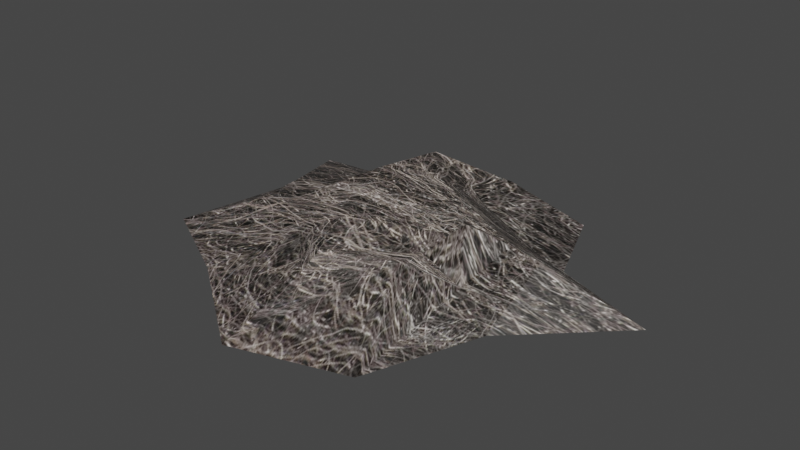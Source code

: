 # Source: HairPile_1.blend  (saved by Blender 3.1.7; exported with 4.5.12 LTS)
import bpy
from mathutils import Matrix  # noqa: F401  (used for matrix-valued properties, if any)

bpy.ops.wm.read_factory_settings(use_empty=True)
scene = bpy.context.scene
scene.name = 'Scene'

# ---- collections
col_collection = bpy.data.collections.new('Collection'); scene.collection.children.link(col_collection)

# ---- images (referenced by path relative to the original .blend; pixels are not part of the script)
import os
ASSET_DIR = os.environ.get("B2B_ASSET_DIR", "")  # directory of the original .blend (textures are referenced by path, not embedded)
HERE = os.path.dirname(os.path.abspath(__file__))  # packed textures are extracted next to this script under _unpacked/

def load_image(name, relpath, width, height, colorspace="sRGB"):
    """Load a texture the original file referenced (path relative to the .blend, or extracted next to this script)."""
    p = next((c for c in (os.path.join(HERE, relpath), os.path.join(ASSET_DIR, relpath)) if relpath and os.path.exists(c)), "")
    if p:
        img = bpy.data.images.load(p, check_existing=True)
        img.name = name
    else:  # same state as the original file: an image datablock whose file is absent (Cycles renders it pink)
        img = bpy.data.images.new(name, width, height)
        img.source = "FILE"
        img.filepath = "//" + (relpath or name)
    img.colorspace_settings.name = colorspace
    return img
img_hairpile_jpg = load_image('HairPile.jpg', '_unpacked/HairPile.e6a9b2d1.jpg', 800, 533, 'sRGB')

# ---- materials (node trees are filled in below, after node groups)
mat_hairpile = bpy.data.materials.new('HairPile')
mat_hairpile.use_transparent_shadow = False

# ---- material node trees
mat_hairpile.use_nodes = True; mat_hairpile.node_tree.nodes.clear()
_N = mat_hairpile.node_tree.nodes; _L = mat_hairpile.node_tree.links
n0 = _N.new('ShaderNodeBsdfPrincipled'); n0.name = 'Principled BSDF'; n0.location = (10, 300)
n0.distribution = 'GGX'
n0.subsurface_method = 'RANDOM_WALK_SKIN'
n0.inputs[3].default_value = 1.45
n0.inputs[27].default_value = (0.0, 0.0, 0.0, 1.0)
n0.inputs[28].default_value = 1.0
n1 = _N.new('ShaderNodeOutputMaterial'); n1.name = 'Material Output'; n1.location = (300, 300)
n2 = _N.new('ShaderNodeTexImage'); n2.name = 'Image Texture'; n2.location = (-346, 220)
n2.image = img_hairpile_jpg
_L.new(n0.outputs[0], n1.inputs[0])
_L.new(n2.outputs[0], n0.inputs[0])
n1.is_active_output = True

# ---- world
world_world = bpy.data.worlds.new('World'); scene.world = world_world
world_world.use_nodes = True; world_world.node_tree.nodes.clear()
_N = world_world.node_tree.nodes; _L = world_world.node_tree.links
n0 = _N.new('ShaderNodeOutputWorld'); n0.name = 'World Output'; n0.location = (300, 300)
n1 = _N.new('ShaderNodeBackground'); n1.name = 'Background'; n1.location = (10, 300)
n1.inputs[0].default_value = (0.05088, 0.05088, 0.05088, 1.0)
_L.new(n1.outputs[0], n0.inputs[0])
n0.is_active_output = True
world_world.color = (0.05088, 0.05088, 0.05088)
world_world.use_sun_shadow = False
world_world.sun_shadow_jitter_overblur = 0.0

# ---- meshes
me_circle = bpy.data.meshes.new('Circle')
me_circle.from_pydata([(0.0, 0.5, 0.0), (-0.2971, 0.3465, 0.0), (-0.522, 0.3225, 0.0), (-0.4796, 0.187, 0.0), (-0.5551, -0.1902, 0.0), (-0.3136, -0.3224, 0.0), (-0.008365, -0.5497, 0.02811), (0.25, -0.433, 0.0), (0.3613, -0.1416, 0.0), (0.6099, 0.09616, 0.0), (0.3475, 0.1767, 0.0), (0.25, 0.433, 0.0), (-0.0452, 0.1973, 0.199), (0.03462, 0.2331, 0.1329), (-0.07818, 0.03886, 0.205), (-0.2303, -0.01218, 0.1227), (-0.2173, -0.1146, 0.1374), (-0.02893, -0.1523, 0.1622), (0.001917, -0.266, 0.1362), (0.1794, -0.1274, 0.1316), (0.2664, -0.09622, 0.2161), (0.3387, -0.02888, 0.1622), (0.2303, 0.02408, 0.1622), (0.06366, 0.08332, 0.1967), (-0.1665, 0.309, 0.1041), (0.08419, 0.3449, 0.1041), (-0.2287, 0.1349, 0.1041), (-0.3383, 0.01141, 0.1041), (-0.3317, -0.1273, 0.1041), (-0.1334, -0.1921, 0.1041), (0.005332, -0.3322, 0.1041), (0.1352, -0.1577, 0.1041), (0.3029, -0.1604, 0.1041), (0.3732, 0.03939, 0.1041), (0.2088, 0.1196, 0.1041), (0.1034, 0.1984, 0.1041)], [], [(13, 12, 14, 15, 16, 17, 18, 19, 20, 21, 22, 23), (24, 25, 0, 1), (26, 24, 1, 2), (27, 26, 2, 3), (28, 27, 3, 4), (29, 28, 4, 5), (30, 29, 5, 6), (31, 30, 6, 7), (32, 31, 7, 8), (33, 32, 8, 9), (34, 33, 9, 10), (35, 34, 10, 11), (25, 35, 11, 0), (12, 13, 25, 24), (14, 12, 24, 26), (15, 14, 26, 27), (16, 15, 27, 28), (17, 16, 28, 29), (18, 17, 29, 30), (19, 18, 30, 31), (20, 19, 31, 32), (21, 20, 32, 33), (22, 21, 33, 34), (23, 22, 34, 35), (13, 23, 35, 25)])
_uv = me_circle.uv_layers.new(name='UVMap')
_uv.uv.foreach_set('vector', [0.4875, 0.7691, 0.3685, 0.7367, 0.3102, 0.5975, 0.2359, 0.463, 0.2492, 0.393, 0.3957, 0.3184, 0.4929, 0.2348, 0.6078, 0.3688, 0.7489, 0.3866, 0.7775, 0.48, 0.7028, 0.5618, 0.5372, 0.678, 0.3282, 0.7976, 0.5, 0.8437, 0.5, 1.0, 0.25, 0.933, 0.2024, 0.6718, 0.3282, 0.7976, 0.25, 0.933, 0.06699, 0.75, 0.1563, 0.5, 0.2024, 0.6718, 0.06699, 0.75, 0.0, 0.5, 0.2024, 0.3282, 0.1563, 0.5, 0.0, 0.5, 0.06699, 0.25, 0.3282, 0.2024, 0.2024, 0.3282, 0.06699, 0.25, 0.25, 0.06699, 0.5, 0.1563, 0.3282, 0.2024, 0.25, 0.06699, 0.5, 0.0, 0.6718, 0.2024, 0.5, 0.1563, 0.5, 0.0, 0.75, 0.06699, 0.7976, 0.3282, 0.6718, 0.2024, 0.75, 0.06699, 0.933, 0.25, 0.8437, 0.5, 0.7976, 0.3282, 0.933, 0.25, 1.0, 0.5, 0.7976, 0.6718, 0.8437, 0.5, 1.0, 0.5, 0.933, 0.75, 0.6718, 0.7976, 0.7976, 0.6718, 0.933, 0.75, 0.75, 0.933, 0.5, 0.8437, 0.6718, 0.7976, 0.75, 0.933, 0.5, 1.0, 0.3685, 0.7367, 0.4875, 0.7691, 0.5, 0.8437, 0.3282, 0.7976, 0.3102, 0.5975, 0.3685, 0.7367, 0.3282, 0.7976, 0.2024, 0.6718, 0.2359, 0.463, 0.3102, 0.5975, 0.2024, 0.6718, 0.1563, 0.5, 0.2492, 0.393, 0.2359, 0.463, 0.1563, 0.5, 0.2024, 0.3282, 0.3957, 0.3184, 0.2492, 0.393, 0.2024, 0.3282, 0.3282, 0.2024, 0.4929, 0.2348, 0.3957, 0.3184, 0.3282, 0.2024, 0.5, 0.1563, 0.6078, 0.3688, 0.4929, 0.2348, 0.5, 0.1563, 0.6718, 0.2024, 0.7489, 0.3866, 0.6078, 0.3688, 0.6718, 0.2024, 0.7976, 0.3282, 0.7775, 0.48, 0.7489, 0.3866, 0.7976, 0.3282, 0.8437, 0.5, 0.7028, 0.5618, 0.7775, 0.48, 0.8437, 0.5, 0.7976, 0.6718, 0.5372, 0.678, 0.7028, 0.5618, 0.7976, 0.6718, 0.6718, 0.7976, 0.4875, 0.7691, 0.5372, 0.678, 0.6718, 0.7976, 0.5, 0.8437])
me_circle.materials.append(mat_hairpile)
me_circle.use_remesh_fix_poles = True
me_circle.use_remesh_preserve_attributes = False
me_circle.update()

# ---- objects
ob_circle = bpy.data.objects.new('Circle', me_circle)

# ---- transforms, parenting, visibility, modifiers, constraints
ob_circle.location = (0.0, 0.0, 0.0)

# ---- collection membership
col_collection.objects.link(ob_circle)

# ---- scene / render settings (as saved in the file)
scene.frame_start = 1; scene.frame_end = 250; scene.frame_set(1)
scene.render.engine = 'BLENDER_EEVEE_NEXT'
scene.cycles.sampling_pattern = 'TABULATED_SOBOL'
scene.cycles.use_light_tree = False
scene.view_settings.view_transform = 'Filmic'
bpy.context.view_layer.update()

# ---- added for rendering (the .blend has no active camera and no usable light): camera, sun
cam_auto = bpy.data.cameras.new('AutoCamera')
cam_auto.lens = 50.0
cam_auto.sensor_width = 36.0
cam_auto.clip_end = 1000.0
ob_auto_camera = bpy.data.objects.new('AutoCamera', cam_auto)
scene.collection.objects.link(ob_auto_camera)
ob_auto_camera.location = (1.49201, -1.7824, 1.27977)
ob_auto_camera.rotation_euler = (1.09748, -7.21219e-08, 0.694738)
scene.camera = ob_auto_camera
light_auto_sun = bpy.data.lights.new('AutoSun', 'SUN')
light_auto_sun.energy = 3.0
light_auto_sun.angle = 0.0523599
ob_auto_sun = bpy.data.objects.new('AutoSun', light_auto_sun)
scene.collection.objects.link(ob_auto_sun)
ob_auto_sun.rotation_euler = (0.872665, 0.174533, 0.523599)
bpy.context.view_layer.update()
